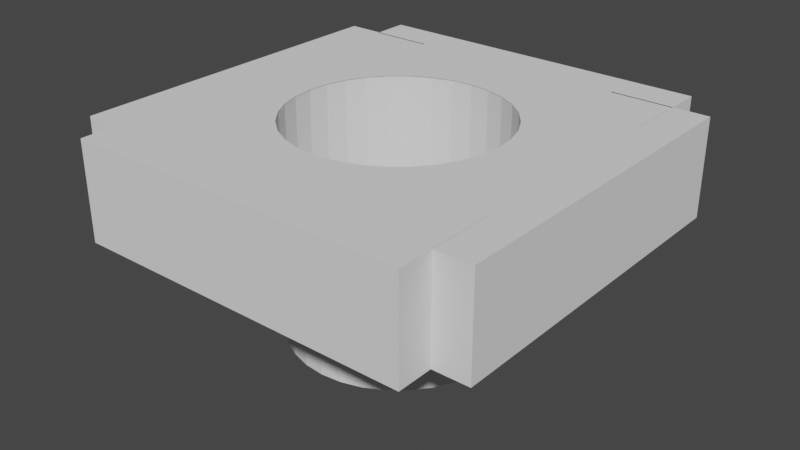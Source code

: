 # Source: hole.blend  (saved by Blender 2.93.20; exported with 4.5.12 LTS)
import bpy
from mathutils import Matrix  # noqa: F401  (used for matrix-valued properties, if any)

bpy.ops.wm.read_factory_settings(use_empty=True)
scene = bpy.context.scene
scene.name = 'Scene'

# ---- collections
col_collection = bpy.data.collections.new('Collection'); scene.collection.children.link(col_collection)
col_mesh = bpy.data.collections.new('Mesh'); scene.collection.children.link(col_mesh)
col_rig = bpy.data.collections.new('Rig'); scene.collection.children.link(col_rig)
col_collision = bpy.data.collections.new('Collision'); scene.collection.children.link(col_collision)
col_extras = bpy.data.collections.new('Extras'); scene.collection.children.link(col_extras)

# ---- world
world_world = bpy.data.worlds.new('World'); scene.world = world_world
world_world.use_nodes = True; world_world.node_tree.nodes.clear()
_N = world_world.node_tree.nodes; _L = world_world.node_tree.links
n0 = _N.new('ShaderNodeOutputWorld'); n0.name = 'World Output'; n0.location = (300, 300)
n1 = _N.new('ShaderNodeBackground'); n1.name = 'Background'; n1.location = (10, 300)
n1.inputs[0].default_value = (0.05088, 0.05088, 0.05088, 1.0)
_L.new(n1.outputs[0], n0.inputs[0])
n0.is_active_output = True
world_world.color = (0.05088, 0.05088, 0.05088)
world_world.use_sun_shadow = False
world_world.sun_shadow_jitter_overblur = 0.0

# ---- meshes
me_plane = bpy.data.meshes.new('Plane')
me_plane.from_pydata([(-1.0, -1.0, 0.0), (1.0, -1.0, 0.0), (-1.0, 1.0, 0.0), (1.0, 1.0, 0.0), (-0.6173, 5.961e-07, -2.049e-08), (-0.5703, 0.2362, -2.049e-08), (-0.5133, 0.343, -2.049e-08), (-0.6054, 0.1204, -2.049e-08), (0.6173, 4.661e-08, -2.049e-08), (0.6054, -0.1204, -2.049e-08), (0.2362, -0.5703, -2.049e-08), (0.5703, -0.2362, -2.049e-08), (0.6054, 0.1204, -2.049e-08), (-0.5133, -0.343, -2.049e-08), (-0.4365, -0.4365, -2.049e-08), (-0.1204, -0.6054, -2.049e-08), (-2.011e-07, -0.6173, -2.049e-08), (-0.343, -0.5133, -2.049e-08), (-0.5703, -0.2362, -2.049e-08), (0.4365, 0.4365, -2.049e-08), (0.343, 0.5133, -2.049e-08), (0.1204, 0.6054, -2.049e-08), (0.0, 0.6173, -2.049e-08), (0.5133, 0.343, -2.049e-08), (-0.1204, 0.6054, -2.049e-08), (-0.4365, 0.4365, 0.0), (-0.343, 0.5133, -2.049e-08), (-0.2362, 0.5703, -2.049e-08), (0.4365, -0.4365, 0.0), (0.2362, 0.5703, -2.049e-08), (0.343, -0.5133, -2.049e-08), (0.5133, -0.343, -2.049e-08), (-0.2362, -0.5703, -2.049e-08), (-0.6054, -0.1204, -2.049e-08), (0.5703, 0.2362, -2.049e-08), (0.1204, -0.6054, -2.049e-08), (0.0, 0.6173, -1.237), (0.0, 0.6173, -0.001983), (0.1204, 0.6054, -1.237), (0.1204, 0.6054, -0.001983), (0.2362, 0.5703, -1.237), (0.2362, 0.5703, -0.001983), (0.343, 0.5133, -1.237), (0.343, 0.5133, -0.001983), (0.4365, 0.4365, -1.237), (0.4365, 0.4365, -0.001983), (0.5133, 0.343, -1.237), (0.5133, 0.343, -0.001983), (0.5703, 0.2362, -1.237), (0.5703, 0.2362, -0.001983), (0.6054, 0.1204, -1.237), (0.6054, 0.1204, -0.001983), (0.6173, 4.661e-08, -1.237), (0.6173, 4.661e-08, -0.001983), (0.6054, -0.1204, -1.237), (0.6054, -0.1204, -0.001983), (0.5703, -0.2362, -1.237), (0.5703, -0.2362, -0.001983), (0.5133, -0.343, -1.237), (0.5133, -0.343, -0.001983), (0.4365, -0.4365, -1.237), (0.4365, -0.4365, -0.001983), (0.343, -0.5133, -1.237), (0.343, -0.5133, -0.001983), (0.2362, -0.5703, -1.237), (0.2362, -0.5703, -0.001983), (0.1204, -0.6054, -1.237), (0.1204, -0.6054, -0.001983), (-2.011e-07, -0.6173, -1.237), (-2.011e-07, -0.6173, -0.001983), (-0.1204, -0.6054, -1.237), (-0.1204, -0.6054, -0.001983), (-0.2362, -0.5703, -1.237), (-0.2362, -0.5703, -0.001983), (-0.343, -0.5133, -1.237), (-0.343, -0.5133, -0.001983), (-0.4365, -0.4365, -1.237), (-0.4365, -0.4365, -0.001983), (-0.5133, -0.343, -1.237), (-0.5133, -0.343, -0.001983), (-0.5703, -0.2362, -1.237), (-0.5703, -0.2362, -0.001983), (-0.6054, -0.1204, -1.237), (-0.6054, -0.1204, -0.001983), (-0.6173, 5.961e-07, -1.237), (-0.6173, 5.961e-07, -0.001983), (-0.6054, 0.1204, -1.237), (-0.6054, 0.1204, -0.001983), (-0.5703, 0.2362, -1.237), (-0.5703, 0.2362, -0.001983), (-0.5133, 0.343, -1.237), (-0.5133, 0.343, -0.001983), (-0.4365, 0.4365, -1.237), (-0.4365, 0.4365, -0.001983), (-0.343, 0.5133, -1.237), (-0.343, 0.5133, -0.001983), (-0.2362, 0.5703, -1.237), (-0.2362, 0.5703, -0.001983), (-0.1204, 0.6054, -1.237), (-0.1204, 0.6054, -0.001983)], [], [(0, 1, 8, 9, 11, 31, 28, 30, 10, 35, 16, 15, 32, 17, 14, 13, 18, 33, 4, 2), (2, 4, 7, 5, 6, 25, 26, 27, 24, 22, 21, 29, 20, 19, 23, 34, 12, 8, 1, 3), (36, 38, 39, 37), (38, 40, 41, 39), (40, 42, 43, 41), (42, 44, 45, 43), (44, 46, 47, 45), (46, 48, 49, 47), (48, 50, 51, 49), (50, 52, 53, 51), (52, 54, 55, 53), (54, 56, 57, 55), (56, 58, 59, 57), (58, 60, 61, 59), (60, 62, 63, 61), (62, 64, 65, 63), (64, 66, 67, 65), (66, 68, 69, 67), (68, 70, 71, 69), (70, 72, 73, 71), (72, 74, 75, 73), (74, 76, 77, 75), (76, 78, 79, 77), (78, 80, 81, 79), (80, 82, 83, 81), (82, 84, 85, 83), (84, 86, 87, 85), (86, 88, 89, 87), (88, 90, 91, 89), (90, 92, 93, 91), (92, 94, 95, 93), (94, 96, 97, 95), (96, 98, 99, 97), (98, 36, 37, 99), (36, 98, 96, 94, 92, 90, 88, 86, 84, 82, 80, 78, 76, 74, 72, 70, 68, 66, 64, 62, 60, 58, 56, 54, 52, 50, 48, 46, 44, 42, 40, 38)])
_uv = me_plane.uv_layers.new(name='UVMap')
_uv.uv.foreach_set('vector', [0.0, 0.0, 1.0, 0.0, 0.8087, 0.5, 0.8027, 0.4398, 0.7852, 0.3819, 0.7566, 0.3285, 0.7183, 0.2817, 0.6715, 0.2434, 0.6181, 0.2148, 0.5602, 0.1973, 0.5, 0.1913, 0.4398, 0.1973, 0.3819, 0.2148, 0.3285, 0.2434, 0.2817, 0.2817, 0.2434, 0.3285, 0.2148, 0.3819, 0.1973, 0.4398, 0.1913, 0.5, 0.0, 1.0, 0.0, 1.0, 0.1913, 0.5, 0.1973, 0.5602, 0.2148, 0.6181, 0.2434, 0.6715, 0.2817, 0.7183, 0.3285, 0.7566, 0.3819, 0.7852, 0.4398, 0.8027, 0.5, 0.8087, 0.5602, 0.8027, 0.6181, 0.7852, 0.6715, 0.7566, 0.7183, 0.7183, 0.7566, 0.6715, 0.7852, 0.6181, 0.8027, 0.5602, 0.8087, 0.5, 1.0, 0.0, 1.0, 1.0, 1.0, 0.5, 0.9688, 0.5, 0.9688, 1.0, 1.0, 1.0, 0.9688, 0.5, 0.9375, 0.5, 0.9375, 1.0, 0.9688, 1.0, 0.9375, 0.5, 0.9062, 0.5, 0.9062, 1.0, 0.9375, 1.0, 0.9062, 0.5, 0.875, 0.5, 0.875, 1.0, 0.9062, 1.0, 0.875, 0.5, 0.8438, 0.5, 0.8438, 1.0, 0.875, 1.0, 0.8438, 0.5, 0.8125, 0.5, 0.8125, 1.0, 0.8438, 1.0, 0.8125, 0.5, 0.7812, 0.5, 0.7812, 1.0, 0.8125, 1.0, 0.7812, 0.5, 0.75, 0.5, 0.75, 1.0, 0.7812, 1.0, 0.75, 0.5, 0.7188, 0.5, 0.7188, 1.0, 0.75, 1.0, 0.7188, 0.5, 0.6875, 0.5, 0.6875, 1.0, 0.7188, 1.0, 0.6875, 0.5, 0.6562, 0.5, 0.6562, 1.0, 0.6875, 1.0, 0.6562, 0.5, 0.625, 0.5, 0.625, 1.0, 0.6562, 1.0, 0.625, 0.5, 0.5938, 0.5, 0.5938, 1.0, 0.625, 1.0, 0.5938, 0.5, 0.5625, 0.5, 0.5625, 1.0, 0.5938, 1.0, 0.5625, 0.5, 0.5312, 0.5, 0.5312, 1.0, 0.5625, 1.0, 0.5312, 0.5, 0.5, 0.5, 0.5, 1.0, 0.5312, 1.0, 0.5, 0.5, 0.4688, 0.5, 0.4688, 1.0, 0.5, 1.0, 0.4688, 0.5, 0.4375, 0.5, 0.4375, 1.0, 0.4688, 1.0, 0.4375, 0.5, 0.4062, 0.5, 0.4062, 1.0, 0.4375, 1.0, 0.4062, 0.5, 0.375, 0.5, 0.375, 1.0, 0.4062, 1.0, 0.375, 0.5, 0.3438, 0.5, 0.3438, 1.0, 0.375, 1.0, 0.3438, 0.5, 0.3125, 0.5, 0.3125, 1.0, 0.3438, 1.0, 0.3125, 0.5, 0.2812, 0.5, 0.2812, 1.0, 0.3125, 1.0, 0.2812, 0.5, 0.25, 0.5, 0.25, 1.0, 0.2812, 1.0, 0.25, 0.5, 0.2188, 0.5, 0.2188, 1.0, 0.25, 1.0, 0.2188, 0.5, 0.1875, 0.5, 0.1875, 1.0, 0.2188, 1.0, 0.1875, 0.5, 0.1562, 0.5, 0.1562, 1.0, 0.1875, 1.0, 0.1562, 0.5, 0.125, 0.5, 0.125, 1.0, 0.1562, 1.0, 0.125, 0.5, 0.09375, 0.5, 0.09375, 1.0, 0.125, 1.0, 0.09375, 0.5, 0.0625, 0.5, 0.0625, 1.0, 0.09375, 1.0, 0.0625, 0.5, 0.03125, 0.5, 0.03125, 1.0, 0.0625, 1.0, 0.03125, 0.5, 0.0, 0.5, 0.0, 1.0, 0.03125, 1.0, 0.75, 0.49, 0.7032, 0.4854, 0.6582, 0.4717, 0.6167, 0.4496, 0.5803, 0.4197, 0.5504, 0.3833, 0.5283, 0.3418, 0.5146, 0.2968, 0.51, 0.25, 0.5146, 0.2032, 0.5283, 0.1582, 0.5504, 0.1167, 0.5803, 0.08029, 0.6167, 0.05045, 0.6582, 0.02827, 0.7032, 0.01461, 0.75, 0.01, 0.7968, 0.01461, 0.8418, 0.02827, 0.8833, 0.05045, 0.9197, 0.08029, 0.9496, 0.1167, 0.9717, 0.1582, 0.9854, 0.2032, 0.99, 0.25, 0.9854, 0.2968, 0.9717, 0.3418, 0.9496, 0.3833, 0.9197, 0.4197, 0.8833, 0.4496, 0.8418, 0.4717, 0.7968, 0.4854])
me_plane.use_remesh_preserve_volume = False
me_plane.use_remesh_preserve_attributes = False
me_plane.use_mirror_vertex_groups = False
me_plane.update()
me_cube = bpy.data.meshes.new('Cube')
me_cube.from_pydata([(-1.0, -1.0, -1.0), (-1.0, -1.0, 1.0), (-1.0, 1.0, -1.0), (-1.0, 1.0, 1.0), (1.0, -1.0, -1.0), (1.0, -1.0, 1.0), (1.0, 1.0, -1.0), (1.0, 1.0, 1.0)], [], [(0, 1, 3, 2), (2, 3, 7, 6), (6, 7, 5, 4), (4, 5, 1, 0), (2, 6, 4, 0), (7, 3, 1, 5)])
_uv = me_cube.uv_layers.new(name='UVMap')
_uv.uv.foreach_set('vector', [0.375, 0.0, 0.625, 0.0, 0.625, 0.25, 0.375, 0.25, 0.375, 0.25, 0.625, 0.25, 0.625, 0.5, 0.375, 0.5, 0.375, 0.5, 0.625, 0.5, 0.625, 0.75, 0.375, 0.75, 0.375, 0.75, 0.625, 0.75, 0.625, 1.0, 0.375, 1.0, 0.125, 0.5, 0.375, 0.5, 0.375, 0.75, 0.125, 0.75, 0.625, 0.5, 0.875, 0.5, 0.875, 0.75, 0.625, 0.75])
me_cube.use_remesh_fix_poles = True
me_cube.use_remesh_preserve_attributes = False
me_cube.update()
me_cube_001 = bpy.data.meshes.new('Cube.001')
me_cube_001.from_pydata([(-1.0, -1.0, -1.0), (-1.0, -1.0, 1.0), (-1.0, 1.0, -1.0), (-1.0, 1.0, 1.0), (1.0, -1.0, -1.0), (1.0, -1.0, 1.0), (1.0, 1.0, -1.0), (1.0, 1.0, 1.0)], [], [(0, 1, 3, 2), (2, 3, 7, 6), (6, 7, 5, 4), (4, 5, 1, 0), (2, 6, 4, 0), (7, 3, 1, 5)])
_uv = me_cube_001.uv_layers.new(name='UVMap')
_uv.uv.foreach_set('vector', [0.375, 0.0, 0.625, 0.0, 0.625, 0.25, 0.375, 0.25, 0.375, 0.25, 0.625, 0.25, 0.625, 0.5, 0.375, 0.5, 0.375, 0.5, 0.625, 0.5, 0.625, 0.75, 0.375, 0.75, 0.375, 0.75, 0.625, 0.75, 0.625, 1.0, 0.375, 1.0, 0.125, 0.5, 0.375, 0.5, 0.375, 0.75, 0.125, 0.75, 0.625, 0.5, 0.875, 0.5, 0.875, 0.75, 0.625, 0.75])
me_cube_001.use_remesh_fix_poles = True
me_cube_001.use_remesh_preserve_attributes = False
me_cube_001.update()
me_cube_002 = bpy.data.meshes.new('Cube.002')
me_cube_002.from_pydata([(-1.0, -1.0, -1.0), (-1.0, -1.0, 1.0), (-1.0, 1.0, -1.0), (-1.0, 1.0, 1.0), (1.0, -1.0, -1.0), (1.0, -1.0, 1.0), (1.0, 1.0, -1.0), (1.0, 1.0, 1.0)], [], [(0, 1, 3, 2), (2, 3, 7, 6), (6, 7, 5, 4), (4, 5, 1, 0), (2, 6, 4, 0), (7, 3, 1, 5)])
_uv = me_cube_002.uv_layers.new(name='UVMap')
_uv.uv.foreach_set('vector', [0.375, 0.0, 0.625, 0.0, 0.625, 0.25, 0.375, 0.25, 0.375, 0.25, 0.625, 0.25, 0.625, 0.5, 0.375, 0.5, 0.375, 0.5, 0.625, 0.5, 0.625, 0.75, 0.375, 0.75, 0.375, 0.75, 0.625, 0.75, 0.625, 1.0, 0.375, 1.0, 0.125, 0.5, 0.375, 0.5, 0.375, 0.75, 0.125, 0.75, 0.625, 0.5, 0.875, 0.5, 0.875, 0.75, 0.625, 0.75])
me_cube_002.use_remesh_fix_poles = True
me_cube_002.use_remesh_preserve_attributes = False
me_cube_002.update()
me_cube_003 = bpy.data.meshes.new('Cube.003')
me_cube_003.from_pydata([(-1.0, -1.0, -1.0), (-1.0, -1.0, 1.0), (-1.0, 1.0, -1.0), (-1.0, 1.0, 1.0), (1.0, -1.0, -1.0), (1.0, -1.0, 1.0), (1.0, 1.0, -1.0), (1.0, 1.0, 1.0)], [], [(0, 1, 3, 2), (2, 3, 7, 6), (6, 7, 5, 4), (4, 5, 1, 0), (2, 6, 4, 0), (7, 3, 1, 5)])
_uv = me_cube_003.uv_layers.new(name='UVMap')
_uv.uv.foreach_set('vector', [0.375, 0.0, 0.625, 0.0, 0.625, 0.25, 0.375, 0.25, 0.375, 0.25, 0.625, 0.25, 0.625, 0.5, 0.375, 0.5, 0.375, 0.5, 0.625, 0.5, 0.625, 0.75, 0.375, 0.75, 0.375, 0.75, 0.625, 0.75, 0.625, 1.0, 0.375, 1.0, 0.125, 0.5, 0.375, 0.5, 0.375, 0.75, 0.125, 0.75, 0.625, 0.5, 0.875, 0.5, 0.875, 0.75, 0.625, 0.75])
me_cube_003.use_remesh_fix_poles = True
me_cube_003.use_remesh_preserve_attributes = False
me_cube_003.update()

# ---- objects
ob_hole = bpy.data.objects.new('Hole', me_plane)
ob_cube = bpy.data.objects.new('Cube', me_cube)
ob_cube_001 = bpy.data.objects.new('Cube.001', me_cube_001)
ob_cube_002 = bpy.data.objects.new('Cube.002', me_cube_002)
ob_cube_003 = bpy.data.objects.new('Cube.003', me_cube_003)

# ---- transforms, parenting, visibility, modifiers, constraints
ob_hole.location = (0.0, 0.0, 0.0)
ob_hole.lineart.crease_threshold = 0.0
ob_cube.location = (0.0, 0.9373, -0.2864)
ob_cube.scale = (0.9991, 0.2846, 0.2846)
ob_cube_001.location = (0.0, -0.9074, -0.2864)
ob_cube_001.scale = (0.9991, 0.2846, 0.2846)
ob_cube_002.location = (-0.9223, 0.01496, -0.2864)
ob_cube_002.rotation_euler = (0.0, -0.0, 1.571)
ob_cube_002.scale = (0.9991, 0.2846, 0.2846)
ob_cube_003.location = (0.9223, 0.01496, -0.2864)
ob_cube_003.rotation_euler = (0.0, -0.0, 1.571)
ob_cube_003.scale = (0.9991, 0.2846, 0.2846)

# ---- collection membership
col_mesh.objects.link(ob_hole)
col_collision.objects.link(ob_cube)
col_collision.objects.link(ob_cube_001)
col_collision.objects.link(ob_cube_002)
col_collision.objects.link(ob_cube_003)

# ---- scene / render settings (as saved in the file)
scene.frame_start = 1; scene.frame_end = 250; scene.frame_set(0)
scene.render.engine = 'BLENDER_EEVEE_NEXT'
scene.cycles.use_denoising = False
scene.cycles.samples = 128
scene.cycles.sampling_pattern = 'TABULATED_SOBOL'
scene.cycles.use_adaptive_sampling = False
scene.cycles.use_light_tree = False
scene.view_settings.view_transform = 'Filmic'
bpy.context.view_layer.update()

# ---- added for rendering (the .blend has no active camera and no usable light): camera, sun
cam_auto = bpy.data.cameras.new('AutoCamera')
cam_auto.lens = 50.0
cam_auto.sensor_width = 36.0
cam_auto.clip_end = 1000.0
ob_auto_camera = bpy.data.objects.new('AutoCamera', cam_auto)
scene.collection.objects.link(ob_auto_camera)
ob_auto_camera.location = (3.35925, -4.01614, 2.0691)
ob_auto_camera.rotation_euler = (1.09748, -7.21219e-08, 0.694738)
scene.camera = ob_auto_camera
light_auto_sun = bpy.data.lights.new('AutoSun', 'SUN')
light_auto_sun.energy = 3.0
light_auto_sun.angle = 0.0523599
ob_auto_sun = bpy.data.objects.new('AutoSun', light_auto_sun)
scene.collection.objects.link(ob_auto_sun)
ob_auto_sun.rotation_euler = (0.872665, 0.174533, 0.523599)
bpy.context.view_layer.update()
